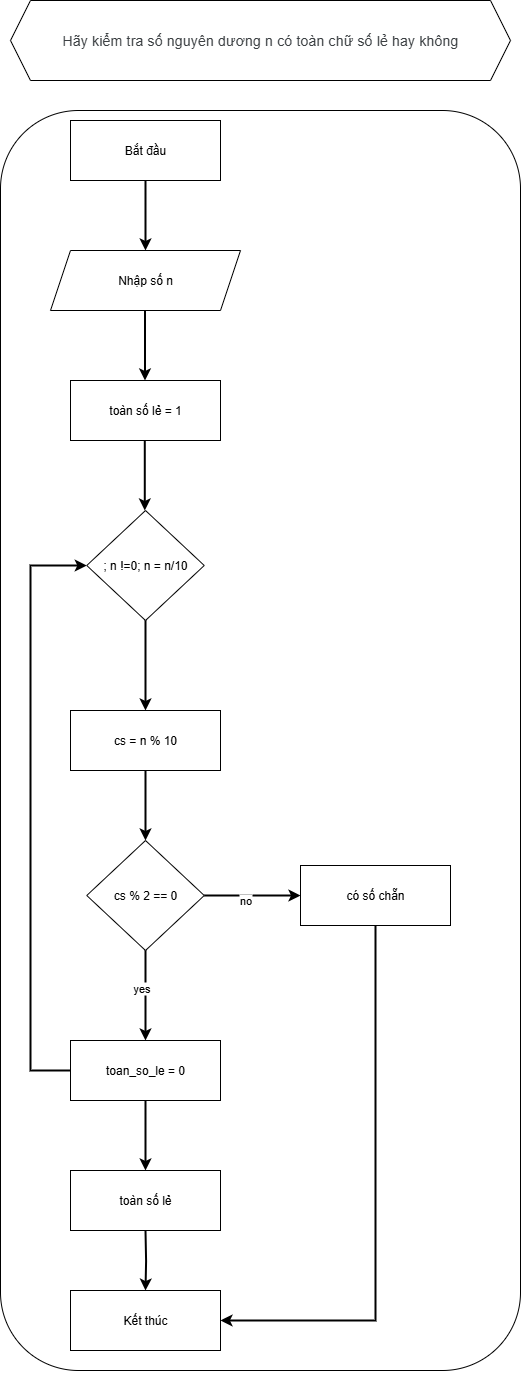

The diagram above was exported from draw.io. Its source (the exported page's mxGraphModel, read from the mxfile embedded in the PNG):
<mxGraphModel dx="5469" dy="1560" grid="1" gridSize="10" guides="1" tooltips="1" connect="1" arrows="1" fold="1" page="1" pageScale="1" pageWidth="827" pageHeight="1169" math="0" shadow="0">
  <root>
    <mxCell id="WIyWlLk6GJQsqaUBKTNV-0" />
    <mxCell id="WIyWlLk6GJQsqaUBKTNV-1" parent="WIyWlLk6GJQsqaUBKTNV-0" />
    <mxCell id="CHvxhBqSJKmGIbItbX8f-86" value="" style="rounded=1;whiteSpace=wrap;html=1;" parent="WIyWlLk6GJQsqaUBKTNV-1" vertex="1">
      <mxGeometry x="-2050" y="230" width="520" height="1260" as="geometry" />
    </mxCell>
    <mxCell id="0kFDoGIqQKOVqKPYWy2K-0" value="" style="edgeStyle=orthogonalEdgeStyle;rounded=0;orthogonalLoop=1;jettySize=auto;html=1;strokeWidth=2;" parent="WIyWlLk6GJQsqaUBKTNV-1" source="CHvxhBqSJKmGIbItbX8f-87" target="CHvxhBqSJKmGIbItbX8f-88" edge="1">
      <mxGeometry relative="1" as="geometry" />
    </mxCell>
    <mxCell id="CHvxhBqSJKmGIbItbX8f-87" value="Bắt đầu" style="rounded=0;whiteSpace=wrap;html=1;" parent="WIyWlLk6GJQsqaUBKTNV-1" vertex="1">
      <mxGeometry x="-1980" y="240" width="150" height="60" as="geometry" />
    </mxCell>
    <mxCell id="CHvxhBqSJKmGIbItbX8f-88" value="Nhập số n" style="shape=parallelogram;perimeter=parallelogramPerimeter;whiteSpace=wrap;html=1;fixedSize=1;" parent="WIyWlLk6GJQsqaUBKTNV-1" vertex="1">
      <mxGeometry x="-2000" y="370" width="190" height="60" as="geometry" />
    </mxCell>
    <mxCell id="CHvxhBqSJKmGIbItbX8f-92" value="&lt;span style=&quot;color: rgb(60, 64, 67); font-family: Roboto, Arial, sans-serif; font-size: 14px; letter-spacing: 0.2px; text-align: start; background-color: rgb(255, 255, 255);&quot;&gt;Hãy kiểm tra số nguyên dương n có toàn chữ số lẻ hay không&lt;/span&gt;" style="shape=hexagon;perimeter=hexagonPerimeter2;whiteSpace=wrap;html=1;fixedSize=1;" parent="WIyWlLk6GJQsqaUBKTNV-1" vertex="1">
      <mxGeometry x="-2040" y="120" width="500" height="80" as="geometry" />
    </mxCell>
    <mxCell id="aeVfzVK5Iel3ZCmLHemq-50" style="edgeStyle=orthogonalEdgeStyle;rounded=0;orthogonalLoop=1;jettySize=auto;html=1;exitX=0.5;exitY=1;exitDx=0;exitDy=0;" parent="WIyWlLk6GJQsqaUBKTNV-1" source="CHvxhBqSJKmGIbItbX8f-86" target="CHvxhBqSJKmGIbItbX8f-86" edge="1">
      <mxGeometry relative="1" as="geometry" />
    </mxCell>
    <mxCell id="4cBgiDfiwC3V2OhxxzIx-51" value="; n !=0; n = n/10" style="rhombus;whiteSpace=wrap;html=1;" parent="WIyWlLk6GJQsqaUBKTNV-1" vertex="1">
      <mxGeometry x="-1963.75" y="630" width="117.5" height="110" as="geometry" />
    </mxCell>
    <mxCell id="0kFDoGIqQKOVqKPYWy2K-4" value="toàn số lẻ = 1" style="rounded=0;whiteSpace=wrap;html=1;" parent="WIyWlLk6GJQsqaUBKTNV-1" vertex="1">
      <mxGeometry x="-1980" y="500" width="150" height="60" as="geometry" />
    </mxCell>
    <mxCell id="0kFDoGIqQKOVqKPYWy2K-5" value="" style="edgeStyle=orthogonalEdgeStyle;rounded=0;orthogonalLoop=1;jettySize=auto;html=1;strokeWidth=2;" parent="WIyWlLk6GJQsqaUBKTNV-1" edge="1">
      <mxGeometry relative="1" as="geometry">
        <mxPoint x="-1905.5" y="430" as="sourcePoint" />
        <mxPoint x="-1905.5" y="500" as="targetPoint" />
      </mxGeometry>
    </mxCell>
    <mxCell id="0kFDoGIqQKOVqKPYWy2K-15" value="" style="edgeStyle=orthogonalEdgeStyle;rounded=0;orthogonalLoop=1;jettySize=auto;html=1;strokeWidth=2;exitX=0;exitY=0.5;exitDx=0;exitDy=0;entryX=0;entryY=0.5;entryDx=0;entryDy=0;" parent="WIyWlLk6GJQsqaUBKTNV-1" source="79Ks5mEjeel2N-LgQk0E-11" target="4cBgiDfiwC3V2OhxxzIx-51" edge="1">
      <mxGeometry relative="1" as="geometry">
        <mxPoint x="-1980" y="1120" as="sourcePoint" />
        <mxPoint x="-1850" y="1340" as="targetPoint" />
        <Array as="points">
          <mxPoint x="-2020" y="1190" />
          <mxPoint x="-2020" y="685" />
        </Array>
      </mxGeometry>
    </mxCell>
    <mxCell id="0kFDoGIqQKOVqKPYWy2K-18" value="" style="edgeStyle=orthogonalEdgeStyle;rounded=0;orthogonalLoop=1;jettySize=auto;html=1;strokeWidth=2;exitX=0.5;exitY=1;exitDx=0;exitDy=0;entryX=0.5;entryY=0;entryDx=0;entryDy=0;" parent="WIyWlLk6GJQsqaUBKTNV-1" source="79Ks5mEjeel2N-LgQk0E-0" edge="1">
      <mxGeometry relative="1" as="geometry">
        <mxPoint x="-1645" y="1015" as="sourcePoint" />
        <mxPoint x="-1905" y="960" as="targetPoint" />
      </mxGeometry>
    </mxCell>
    <mxCell id="0kFDoGIqQKOVqKPYWy2K-21" value="" style="edgeStyle=orthogonalEdgeStyle;rounded=0;orthogonalLoop=1;jettySize=auto;html=1;strokeWidth=2;exitX=0.5;exitY=1;exitDx=0;exitDy=0;" parent="WIyWlLk6GJQsqaUBKTNV-1" source="4cBgiDfiwC3V2OhxxzIx-51" edge="1">
      <mxGeometry relative="1" as="geometry">
        <mxPoint x="-1620" y="870" as="sourcePoint" />
        <mxPoint x="-1905" y="830" as="targetPoint" />
      </mxGeometry>
    </mxCell>
    <mxCell id="79Ks5mEjeel2N-LgQk0E-0" value="cs = n % 10" style="rounded=0;whiteSpace=wrap;html=1;" vertex="1" parent="WIyWlLk6GJQsqaUBKTNV-1">
      <mxGeometry x="-1980" y="830" width="150" height="60" as="geometry" />
    </mxCell>
    <mxCell id="79Ks5mEjeel2N-LgQk0E-5" value="" style="edgeStyle=orthogonalEdgeStyle;rounded=0;orthogonalLoop=1;jettySize=auto;html=1;strokeWidth=2;" edge="1" parent="WIyWlLk6GJQsqaUBKTNV-1">
      <mxGeometry relative="1" as="geometry">
        <mxPoint x="-1905.71" y="560" as="sourcePoint" />
        <mxPoint x="-1905.71" y="630" as="targetPoint" />
      </mxGeometry>
    </mxCell>
    <mxCell id="79Ks5mEjeel2N-LgQk0E-8" value="cs % 2 == 0" style="rhombus;whiteSpace=wrap;html=1;" vertex="1" parent="WIyWlLk6GJQsqaUBKTNV-1">
      <mxGeometry x="-1963.75" y="960" width="117.5" height="110" as="geometry" />
    </mxCell>
    <mxCell id="79Ks5mEjeel2N-LgQk0E-10" value="" style="edgeStyle=orthogonalEdgeStyle;rounded=0;orthogonalLoop=1;jettySize=auto;html=1;strokeWidth=2;exitX=0.5;exitY=1;exitDx=0;exitDy=0;" edge="1" parent="WIyWlLk6GJQsqaUBKTNV-1">
      <mxGeometry relative="1" as="geometry">
        <mxPoint x="-1905" y="1070" as="sourcePoint" />
        <mxPoint x="-1905" y="1160" as="targetPoint" />
      </mxGeometry>
    </mxCell>
    <mxCell id="79Ks5mEjeel2N-LgQk0E-12" value="yes" style="edgeLabel;html=1;align=center;verticalAlign=middle;resizable=0;points=[];" vertex="1" connectable="0" parent="79Ks5mEjeel2N-LgQk0E-10">
      <mxGeometry x="-0.1556" y="-5" relative="1" as="geometry">
        <mxPoint y="-1" as="offset" />
      </mxGeometry>
    </mxCell>
    <mxCell id="79Ks5mEjeel2N-LgQk0E-11" value="toan_so_le = 0" style="rounded=0;whiteSpace=wrap;html=1;" vertex="1" parent="WIyWlLk6GJQsqaUBKTNV-1">
      <mxGeometry x="-1980" y="1160" width="150" height="60" as="geometry" />
    </mxCell>
    <mxCell id="79Ks5mEjeel2N-LgQk0E-14" value="" style="edgeStyle=orthogonalEdgeStyle;rounded=0;orthogonalLoop=1;jettySize=auto;html=1;strokeWidth=2;exitX=1;exitY=0.5;exitDx=0;exitDy=0;entryX=0;entryY=0.5;entryDx=0;entryDy=0;" edge="1" parent="WIyWlLk6GJQsqaUBKTNV-1" source="79Ks5mEjeel2N-LgQk0E-8">
      <mxGeometry relative="1" as="geometry">
        <mxPoint x="-1750" y="1120" as="sourcePoint" />
        <mxPoint x="-1750" y="1015" as="targetPoint" />
      </mxGeometry>
    </mxCell>
    <mxCell id="79Ks5mEjeel2N-LgQk0E-15" value="no" style="edgeLabel;html=1;align=center;verticalAlign=middle;resizable=0;points=[];" vertex="1" connectable="0" parent="79Ks5mEjeel2N-LgQk0E-14">
      <mxGeometry x="-0.1556" y="-5" relative="1" as="geometry">
        <mxPoint y="-1" as="offset" />
      </mxGeometry>
    </mxCell>
    <mxCell id="79Ks5mEjeel2N-LgQk0E-17" value="" style="edgeStyle=orthogonalEdgeStyle;rounded=0;orthogonalLoop=1;jettySize=auto;html=1;strokeWidth=2;exitX=0.5;exitY=1;exitDx=0;exitDy=0;entryX=1;entryY=0.5;entryDx=0;entryDy=0;" edge="1" parent="WIyWlLk6GJQsqaUBKTNV-1" source="79Ks5mEjeel2N-LgQk0E-18" target="79Ks5mEjeel2N-LgQk0E-23">
      <mxGeometry relative="1" as="geometry">
        <mxPoint x="-1665" y="1045" as="sourcePoint" />
        <mxPoint x="-1665" y="1135" as="targetPoint" />
      </mxGeometry>
    </mxCell>
    <mxCell id="79Ks5mEjeel2N-LgQk0E-18" value="có số chẵn" style="rounded=0;whiteSpace=wrap;html=1;" vertex="1" parent="WIyWlLk6GJQsqaUBKTNV-1">
      <mxGeometry x="-1750" y="985" width="150" height="60" as="geometry" />
    </mxCell>
    <mxCell id="79Ks5mEjeel2N-LgQk0E-20" value="toàn số lẻ" style="rounded=0;whiteSpace=wrap;html=1;" vertex="1" parent="WIyWlLk6GJQsqaUBKTNV-1">
      <mxGeometry x="-1980" y="1290" width="150" height="60" as="geometry" />
    </mxCell>
    <mxCell id="79Ks5mEjeel2N-LgQk0E-21" value="" style="edgeStyle=orthogonalEdgeStyle;rounded=0;orthogonalLoop=1;jettySize=auto;html=1;strokeWidth=2;exitX=0.5;exitY=1;exitDx=0;exitDy=0;entryX=0.5;entryY=0;entryDx=0;entryDy=0;" edge="1" parent="WIyWlLk6GJQsqaUBKTNV-1" source="79Ks5mEjeel2N-LgQk0E-11" target="79Ks5mEjeel2N-LgQk0E-20">
      <mxGeometry relative="1" as="geometry">
        <mxPoint x="-1580" y="1130" as="sourcePoint" />
        <mxPoint x="-1580" y="1245" as="targetPoint" />
      </mxGeometry>
    </mxCell>
    <mxCell id="79Ks5mEjeel2N-LgQk0E-22" value="" style="edgeStyle=orthogonalEdgeStyle;rounded=0;orthogonalLoop=1;jettySize=auto;html=1;strokeWidth=2;exitX=0.5;exitY=1;exitDx=0;exitDy=0;entryX=0.5;entryY=0;entryDx=0;entryDy=0;" edge="1" parent="WIyWlLk6GJQsqaUBKTNV-1" target="79Ks5mEjeel2N-LgQk0E-23">
      <mxGeometry relative="1" as="geometry">
        <mxPoint x="-1905" y="1350" as="sourcePoint" />
        <mxPoint x="-1905" y="1440" as="targetPoint" />
      </mxGeometry>
    </mxCell>
    <mxCell id="79Ks5mEjeel2N-LgQk0E-23" value="Kết thúc" style="rounded=0;whiteSpace=wrap;html=1;" vertex="1" parent="WIyWlLk6GJQsqaUBKTNV-1">
      <mxGeometry x="-1980" y="1410" width="150" height="60" as="geometry" />
    </mxCell>
  </root>
</mxGraphModel>